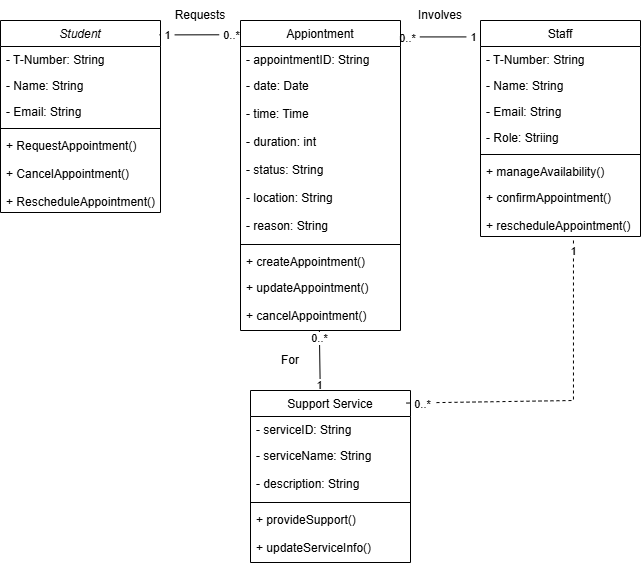

The diagram above was exported from draw.io. Its source (the exported page's mxGraphModel, read from the mxfile embedded in the PNG):
<mxGraphModel dx="765" dy="774" grid="1" gridSize="10" guides="1" tooltips="1" connect="1" arrows="1" fold="1" page="1" pageScale="1" pageWidth="827" pageHeight="1169" math="0" shadow="0">
  <root>
    <mxCell id="WIyWlLk6GJQsqaUBKTNV-0" />
    <mxCell id="WIyWlLk6GJQsqaUBKTNV-1" parent="WIyWlLk6GJQsqaUBKTNV-0" />
    <mxCell id="zkfFHV4jXpPFQw0GAbJ--0" parent="WIyWlLk6GJQsqaUBKTNV-1" style="swimlane;fontStyle=2;align=center;verticalAlign=top;childLayout=stackLayout;horizontal=1;startSize=26;horizontalStack=0;resizeParent=1;resizeLast=0;collapsible=1;marginBottom=0;rounded=0;shadow=0;strokeWidth=1;" value="Student" vertex="1">
      <mxGeometry height="192" width="160" x="120" y="80" as="geometry">
        <mxRectangle height="26" width="160" x="230" y="140" as="alternateBounds" />
      </mxGeometry>
    </mxCell>
    <mxCell id="zkfFHV4jXpPFQw0GAbJ--1" parent="zkfFHV4jXpPFQw0GAbJ--0" style="text;align=left;verticalAlign=top;spacingLeft=4;spacingRight=4;overflow=hidden;rotatable=0;points=[[0,0.5],[1,0.5]];portConstraint=eastwest;" value="- T-Number: String" vertex="1">
      <mxGeometry height="26" width="160" y="26" as="geometry" />
    </mxCell>
    <mxCell id="zkfFHV4jXpPFQw0GAbJ--2" parent="zkfFHV4jXpPFQw0GAbJ--0" style="text;align=left;verticalAlign=top;spacingLeft=4;spacingRight=4;overflow=hidden;rotatable=0;points=[[0,0.5],[1,0.5]];portConstraint=eastwest;rounded=0;shadow=0;html=0;" value="- Name: String" vertex="1">
      <mxGeometry height="26" width="160" y="52" as="geometry" />
    </mxCell>
    <mxCell id="zkfFHV4jXpPFQw0GAbJ--3" parent="zkfFHV4jXpPFQw0GAbJ--0" style="text;align=left;verticalAlign=top;spacingLeft=4;spacingRight=4;overflow=hidden;rotatable=0;points=[[0,0.5],[1,0.5]];portConstraint=eastwest;rounded=0;shadow=0;html=0;" value="- Email: String" vertex="1">
      <mxGeometry height="26" width="160" y="78" as="geometry" />
    </mxCell>
    <mxCell id="zkfFHV4jXpPFQw0GAbJ--4" parent="zkfFHV4jXpPFQw0GAbJ--0" style="line;html=1;strokeWidth=1;align=left;verticalAlign=middle;spacingTop=-1;spacingLeft=3;spacingRight=3;rotatable=0;labelPosition=right;points=[];portConstraint=eastwest;" value="" vertex="1">
      <mxGeometry height="8" width="160" y="104" as="geometry" />
    </mxCell>
    <mxCell id="zkfFHV4jXpPFQw0GAbJ--5" parent="zkfFHV4jXpPFQw0GAbJ--0" style="text;align=left;verticalAlign=top;spacingLeft=4;spacingRight=4;overflow=hidden;rotatable=0;points=[[0,0.5],[1,0.5]];portConstraint=eastwest;" value="+ RequestAppointment()&#10;&#10;+ CancelAppointment()&#10;&#10;+ RescheduleAppointment()" vertex="1">
      <mxGeometry height="80" width="160" y="112" as="geometry" />
    </mxCell>
    <mxCell id="zkfFHV4jXpPFQw0GAbJ--6" parent="WIyWlLk6GJQsqaUBKTNV-1" style="swimlane;fontStyle=0;align=center;verticalAlign=top;childLayout=stackLayout;horizontal=1;startSize=26;horizontalStack=0;resizeParent=1;resizeLast=0;collapsible=1;marginBottom=0;rounded=0;shadow=0;strokeWidth=1;" value="Appiontment" vertex="1">
      <mxGeometry height="310" width="160" x="360" y="80" as="geometry">
        <mxRectangle height="26" width="160" x="130" y="380" as="alternateBounds" />
      </mxGeometry>
    </mxCell>
    <mxCell id="zkfFHV4jXpPFQw0GAbJ--7" parent="zkfFHV4jXpPFQw0GAbJ--6" style="text;align=left;verticalAlign=top;spacingLeft=4;spacingRight=4;overflow=hidden;rotatable=0;points=[[0,0.5],[1,0.5]];portConstraint=eastwest;" value="- appointmentID: String" vertex="1">
      <mxGeometry height="26" width="160" y="26" as="geometry" />
    </mxCell>
    <mxCell id="zkfFHV4jXpPFQw0GAbJ--8" parent="zkfFHV4jXpPFQw0GAbJ--6" style="text;align=left;verticalAlign=top;spacingLeft=4;spacingRight=4;overflow=hidden;rotatable=0;points=[[0,0.5],[1,0.5]];portConstraint=eastwest;rounded=0;shadow=0;html=0;" value="- date: Date&#10;&#10;- time: Time&#10;&#10;- duration: int&#10;&#10;- status: String&#10;&#10;- location: String&#10;&#10;- reason: String" vertex="1">
      <mxGeometry height="168" width="160" y="52" as="geometry" />
    </mxCell>
    <mxCell id="zkfFHV4jXpPFQw0GAbJ--9" parent="zkfFHV4jXpPFQw0GAbJ--6" style="line;html=1;strokeWidth=1;align=left;verticalAlign=middle;spacingTop=-1;spacingLeft=3;spacingRight=3;rotatable=0;labelPosition=right;points=[];portConstraint=eastwest;" value="" vertex="1">
      <mxGeometry height="8" width="160" y="220" as="geometry" />
    </mxCell>
    <mxCell id="zkfFHV4jXpPFQw0GAbJ--10" parent="zkfFHV4jXpPFQw0GAbJ--6" style="text;align=left;verticalAlign=top;spacingLeft=4;spacingRight=4;overflow=hidden;rotatable=0;points=[[0,0.5],[1,0.5]];portConstraint=eastwest;fontStyle=0" value="+ createAppointment()" vertex="1">
      <mxGeometry height="26" width="160" y="228" as="geometry" />
    </mxCell>
    <mxCell id="zkfFHV4jXpPFQw0GAbJ--11" parent="zkfFHV4jXpPFQw0GAbJ--6" style="text;align=left;verticalAlign=top;spacingLeft=4;spacingRight=4;overflow=hidden;rotatable=0;points=[[0,0.5],[1,0.5]];portConstraint=eastwest;" value="+ updateAppointment()&#10;&#10;+ cancelAppointment()" vertex="1">
      <mxGeometry height="56" width="160" y="254" as="geometry" />
    </mxCell>
    <mxCell id="zkfFHV4jXpPFQw0GAbJ--17" parent="WIyWlLk6GJQsqaUBKTNV-1" style="swimlane;fontStyle=0;align=center;verticalAlign=top;childLayout=stackLayout;horizontal=1;startSize=26;horizontalStack=0;resizeParent=1;resizeLast=0;collapsible=1;marginBottom=0;rounded=0;shadow=0;strokeWidth=1;" value="Staff" vertex="1">
      <mxGeometry height="216" width="160" x="600" y="80" as="geometry">
        <mxRectangle height="26" width="160" x="550" y="140" as="alternateBounds" />
      </mxGeometry>
    </mxCell>
    <mxCell id="zkfFHV4jXpPFQw0GAbJ--18" parent="zkfFHV4jXpPFQw0GAbJ--17" style="text;align=left;verticalAlign=top;spacingLeft=4;spacingRight=4;overflow=hidden;rotatable=0;points=[[0,0.5],[1,0.5]];portConstraint=eastwest;" value="- T-Number: String" vertex="1">
      <mxGeometry height="26" width="160" y="26" as="geometry" />
    </mxCell>
    <mxCell id="zkfFHV4jXpPFQw0GAbJ--19" parent="zkfFHV4jXpPFQw0GAbJ--17" style="text;align=left;verticalAlign=top;spacingLeft=4;spacingRight=4;overflow=hidden;rotatable=0;points=[[0,0.5],[1,0.5]];portConstraint=eastwest;rounded=0;shadow=0;html=0;" value="- Name: String" vertex="1">
      <mxGeometry height="26" width="160" y="52" as="geometry" />
    </mxCell>
    <mxCell id="zkfFHV4jXpPFQw0GAbJ--20" parent="zkfFHV4jXpPFQw0GAbJ--17" style="text;align=left;verticalAlign=top;spacingLeft=4;spacingRight=4;overflow=hidden;rotatable=0;points=[[0,0.5],[1,0.5]];portConstraint=eastwest;rounded=0;shadow=0;html=0;" value="- Email: String" vertex="1">
      <mxGeometry height="26" width="160" y="78" as="geometry" />
    </mxCell>
    <mxCell id="zkfFHV4jXpPFQw0GAbJ--21" parent="zkfFHV4jXpPFQw0GAbJ--17" style="text;align=left;verticalAlign=top;spacingLeft=4;spacingRight=4;overflow=hidden;rotatable=0;points=[[0,0.5],[1,0.5]];portConstraint=eastwest;rounded=0;shadow=0;html=0;" value="- Role: Striing" vertex="1">
      <mxGeometry height="26" width="160" y="104" as="geometry" />
    </mxCell>
    <mxCell id="zkfFHV4jXpPFQw0GAbJ--23" parent="zkfFHV4jXpPFQw0GAbJ--17" style="line;html=1;strokeWidth=1;align=left;verticalAlign=middle;spacingTop=-1;spacingLeft=3;spacingRight=3;rotatable=0;labelPosition=right;points=[];portConstraint=eastwest;" value="" vertex="1">
      <mxGeometry height="8" width="160" y="130" as="geometry" />
    </mxCell>
    <mxCell id="zkfFHV4jXpPFQw0GAbJ--24" parent="zkfFHV4jXpPFQw0GAbJ--17" style="text;align=left;verticalAlign=top;spacingLeft=4;spacingRight=4;overflow=hidden;rotatable=0;points=[[0,0.5],[1,0.5]];portConstraint=eastwest;" value="+ manageAvailability()" vertex="1">
      <mxGeometry height="26" width="160" y="138" as="geometry" />
    </mxCell>
    <mxCell id="zkfFHV4jXpPFQw0GAbJ--25" parent="zkfFHV4jXpPFQw0GAbJ--17" style="text;align=left;verticalAlign=top;spacingLeft=4;spacingRight=4;overflow=hidden;rotatable=0;points=[[0,0.5],[1,0.5]];portConstraint=eastwest;" value="+ confirmAppointment()&#10;&#10;+ rescheduleAppointment()" vertex="1">
      <mxGeometry height="52" width="160" y="164" as="geometry" />
    </mxCell>
    <mxCell id="NHG5w95pmEC1vZHNjdZB-1" parent="WIyWlLk6GJQsqaUBKTNV-1" style="swimlane;fontStyle=0;align=center;verticalAlign=top;childLayout=stackLayout;horizontal=1;startSize=26;horizontalStack=0;resizeParent=1;resizeLast=0;collapsible=1;marginBottom=0;rounded=0;shadow=0;strokeWidth=1;" value="Support Service" vertex="1">
      <mxGeometry height="172" width="160" x="370" y="450" as="geometry">
        <mxRectangle height="26" width="160" x="130" y="380" as="alternateBounds" />
      </mxGeometry>
    </mxCell>
    <mxCell id="NHG5w95pmEC1vZHNjdZB-2" parent="NHG5w95pmEC1vZHNjdZB-1" style="text;align=left;verticalAlign=top;spacingLeft=4;spacingRight=4;overflow=hidden;rotatable=0;points=[[0,0.5],[1,0.5]];portConstraint=eastwest;" value="- serviceID: String" vertex="1">
      <mxGeometry height="26" width="160" y="26" as="geometry" />
    </mxCell>
    <mxCell id="NHG5w95pmEC1vZHNjdZB-3" parent="NHG5w95pmEC1vZHNjdZB-1" style="text;align=left;verticalAlign=top;spacingLeft=4;spacingRight=4;overflow=hidden;rotatable=0;points=[[0,0.5],[1,0.5]];portConstraint=eastwest;rounded=0;shadow=0;html=0;" value="- serviceName: String&#10;&#10;- description: String" vertex="1">
      <mxGeometry height="56" width="160" y="52" as="geometry" />
    </mxCell>
    <mxCell id="NHG5w95pmEC1vZHNjdZB-4" parent="NHG5w95pmEC1vZHNjdZB-1" style="line;html=1;strokeWidth=1;align=left;verticalAlign=middle;spacingTop=-1;spacingLeft=3;spacingRight=3;rotatable=0;labelPosition=right;points=[];portConstraint=eastwest;" value="" vertex="1">
      <mxGeometry height="8" width="160" y="108" as="geometry" />
    </mxCell>
    <mxCell id="NHG5w95pmEC1vZHNjdZB-6" parent="NHG5w95pmEC1vZHNjdZB-1" style="text;align=left;verticalAlign=top;spacingLeft=4;spacingRight=4;overflow=hidden;rotatable=0;points=[[0,0.5],[1,0.5]];portConstraint=eastwest;" value="+ provideSupport()&#10;&#10;+ updateServiceInfo()" vertex="1">
      <mxGeometry height="56" width="160" y="116" as="geometry" />
    </mxCell>
    <mxCell id="xAk9BiNSKCPm5BFB1bkI-0" edge="1" parent="WIyWlLk6GJQsqaUBKTNV-1" source="zkfFHV4jXpPFQw0GAbJ--0" style="endArrow=none;html=1;rounded=0;defaultLabelBackgroundColor=page;labelPadding=0 4;exitX=0.993;exitY=0.075;exitDx=0;exitDy=0;exitPerimeter=0;entryX=0;entryY=0.046;entryDx=0;entryDy=0;entryPerimeter=0;" target="zkfFHV4jXpPFQw0GAbJ--6" value="">
      <mxGeometry height="50" relative="1" width="50" as="geometry">
        <mxPoint x="289.9999999999999" y="99.99999999999989" as="sourcePoint" />
        <mxPoint x="370" y="102" as="targetPoint" />
      </mxGeometry>
    </mxCell>
    <mxCell id="xAk9BiNSKCPm5BFB1bkI-7" connectable="0" parent="xAk9BiNSKCPm5BFB1bkI-0" style="edgeLabel;html=1;align=center;verticalAlign=middle;resizable=0;points=[];inheritText=1;defaultLabelBackgroundColor=page;labelPadding=0 4;" value="1" vertex="1">
      <mxGeometry relative="1" x="-0.7998" as="geometry">
        <mxPoint as="offset" />
      </mxGeometry>
    </mxCell>
    <mxCell id="xAk9BiNSKCPm5BFB1bkI-8" connectable="0" parent="xAk9BiNSKCPm5BFB1bkI-0" style="edgeLabel;html=1;align=center;verticalAlign=middle;resizable=0;points=[];inheritText=1;defaultLabelBackgroundColor=page;labelPadding=0 4;" value="0..*" vertex="1">
      <mxGeometry relative="1" x="0.7781" as="geometry">
        <mxPoint as="offset" />
      </mxGeometry>
    </mxCell>
    <mxCell id="xAk9BiNSKCPm5BFB1bkI-1" edge="1" parent="WIyWlLk6GJQsqaUBKTNV-1" source="zkfFHV4jXpPFQw0GAbJ--17" style="endArrow=none;html=1;rounded=0;defaultLabelBackgroundColor=page;labelPadding=0 4;entryX=0.999;entryY=0.053;entryDx=0;entryDy=0;entryPerimeter=0;exitX=-0.001;exitY=0.076;exitDx=0;exitDy=0;exitPerimeter=0;" target="zkfFHV4jXpPFQw0GAbJ--6" value="">
      <mxGeometry height="50" relative="1" width="50" as="geometry">
        <mxPoint x="410" y="340" as="sourcePoint" />
        <mxPoint x="460" y="290" as="targetPoint" />
      </mxGeometry>
    </mxCell>
    <mxCell id="xAk9BiNSKCPm5BFB1bkI-9" connectable="0" parent="xAk9BiNSKCPm5BFB1bkI-1" style="edgeLabel;html=1;align=center;verticalAlign=middle;resizable=0;points=[];inheritText=1;defaultLabelBackgroundColor=page;labelPadding=0 4;" value="0..*" vertex="1">
      <mxGeometry relative="1" x="0.8293" y="1" as="geometry">
        <mxPoint as="offset" />
      </mxGeometry>
    </mxCell>
    <mxCell id="xAk9BiNSKCPm5BFB1bkI-10" connectable="0" parent="xAk9BiNSKCPm5BFB1bkI-1" style="edgeLabel;html=1;align=center;verticalAlign=middle;resizable=0;points=[];inheritText=1;defaultLabelBackgroundColor=page;labelPadding=0 4;" value="1" vertex="1">
      <mxGeometry relative="1" x="-0.829" as="geometry">
        <mxPoint as="offset" />
      </mxGeometry>
    </mxCell>
    <mxCell id="xAk9BiNSKCPm5BFB1bkI-2" edge="1" parent="WIyWlLk6GJQsqaUBKTNV-1" source="NHG5w95pmEC1vZHNjdZB-1" style="endArrow=none;html=1;rounded=0;defaultLabelBackgroundColor=page;labelPadding=0 4;entryX=0.493;entryY=1.001;entryDx=0;entryDy=0;entryPerimeter=0;exitX=0.436;exitY=0.006;exitDx=0;exitDy=0;exitPerimeter=0;" target="zkfFHV4jXpPFQw0GAbJ--11" value="">
      <mxGeometry height="50" relative="1" width="50" as="geometry">
        <mxPoint x="410" y="340" as="sourcePoint" />
        <mxPoint x="460" y="290" as="targetPoint" />
      </mxGeometry>
    </mxCell>
    <mxCell id="xAk9BiNSKCPm5BFB1bkI-11" connectable="0" parent="xAk9BiNSKCPm5BFB1bkI-2" style="edgeLabel;html=1;align=center;verticalAlign=middle;resizable=0;points=[];inheritText=1;defaultLabelBackgroundColor=page;labelPadding=0 4;" value="0..*" vertex="1">
      <mxGeometry relative="1" x="0.768" as="geometry">
        <mxPoint as="offset" />
      </mxGeometry>
    </mxCell>
    <mxCell id="xAk9BiNSKCPm5BFB1bkI-12" connectable="0" parent="xAk9BiNSKCPm5BFB1bkI-2" style="edgeLabel;html=1;align=center;verticalAlign=middle;resizable=0;points=[];inheritText=1;defaultLabelBackgroundColor=page;labelPadding=0 4;" value="1" vertex="1">
      <mxGeometry relative="1" x="-0.7571" y="1" as="geometry">
        <mxPoint as="offset" />
      </mxGeometry>
    </mxCell>
    <mxCell id="xAk9BiNSKCPm5BFB1bkI-3" edge="1" parent="WIyWlLk6GJQsqaUBKTNV-1" source="NHG5w95pmEC1vZHNjdZB-1" style="endArrow=none;dashed=1;html=1;rounded=0;defaultLabelBackgroundColor=page;labelPadding=0 4;entryX=0.581;entryY=1.037;entryDx=0;entryDy=0;entryPerimeter=0;exitX=0.975;exitY=0.073;exitDx=0;exitDy=0;exitPerimeter=0;" target="zkfFHV4jXpPFQw0GAbJ--25" value="">
      <mxGeometry height="50" relative="1" width="50" x="0.2904" as="geometry">
        <Array as="points">
          <mxPoint x="692.96" y="460" />
        </Array>
        <mxPoint x="410" y="340" as="sourcePoint" />
        <mxPoint x="460" y="290" as="targetPoint" />
      </mxGeometry>
    </mxCell>
    <mxCell id="xAk9BiNSKCPm5BFB1bkI-13" connectable="0" parent="xAk9BiNSKCPm5BFB1bkI-3" style="edgeLabel;html=1;align=center;verticalAlign=middle;resizable=0;points=[];inheritText=1;defaultLabelBackgroundColor=page;labelPadding=0 4;" value="0..*" vertex="1">
      <mxGeometry relative="1" x="-0.9067" y="-1" as="geometry">
        <mxPoint as="offset" />
      </mxGeometry>
    </mxCell>
    <mxCell id="xAk9BiNSKCPm5BFB1bkI-14" connectable="0" parent="xAk9BiNSKCPm5BFB1bkI-3" style="edgeLabel;html=1;align=center;verticalAlign=middle;resizable=0;points=[];inheritText=1;defaultLabelBackgroundColor=page;labelPadding=0 4;" value="1" vertex="1">
      <mxGeometry relative="1" x="0.9236" as="geometry">
        <mxPoint as="offset" />
      </mxGeometry>
    </mxCell>
    <mxCell id="xAk9BiNSKCPm5BFB1bkI-4" parent="WIyWlLk6GJQsqaUBKTNV-1" style="text;html=1;whiteSpace=wrap;strokeColor=none;fillColor=none;align=center;verticalAlign=middle;rounded=0;" value="Requests" vertex="1">
      <mxGeometry height="30" width="60" x="290" y="60" as="geometry" />
    </mxCell>
    <mxCell id="xAk9BiNSKCPm5BFB1bkI-5" parent="WIyWlLk6GJQsqaUBKTNV-1" style="text;html=1;whiteSpace=wrap;strokeColor=none;fillColor=none;align=center;verticalAlign=middle;rounded=0;" value="Involves" vertex="1">
      <mxGeometry height="30" width="60" x="530" y="60" as="geometry" />
    </mxCell>
    <mxCell id="xAk9BiNSKCPm5BFB1bkI-6" parent="WIyWlLk6GJQsqaUBKTNV-1" style="text;html=1;whiteSpace=wrap;strokeColor=none;fillColor=none;align=center;verticalAlign=middle;rounded=0;" value="For" vertex="1">
      <mxGeometry height="30" width="60" x="380" y="405" as="geometry" />
    </mxCell>
  </root>
</mxGraphModel>